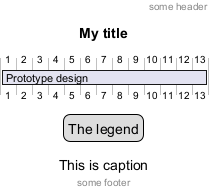

The diagram above was rendered by PlantUML. Its source (embedded in the PNG):
@startgantt

header some header

footer some footer

title My title

[Prototype design] requires 13 days

legend
The legend
end legend

caption This is caption

@endgantt